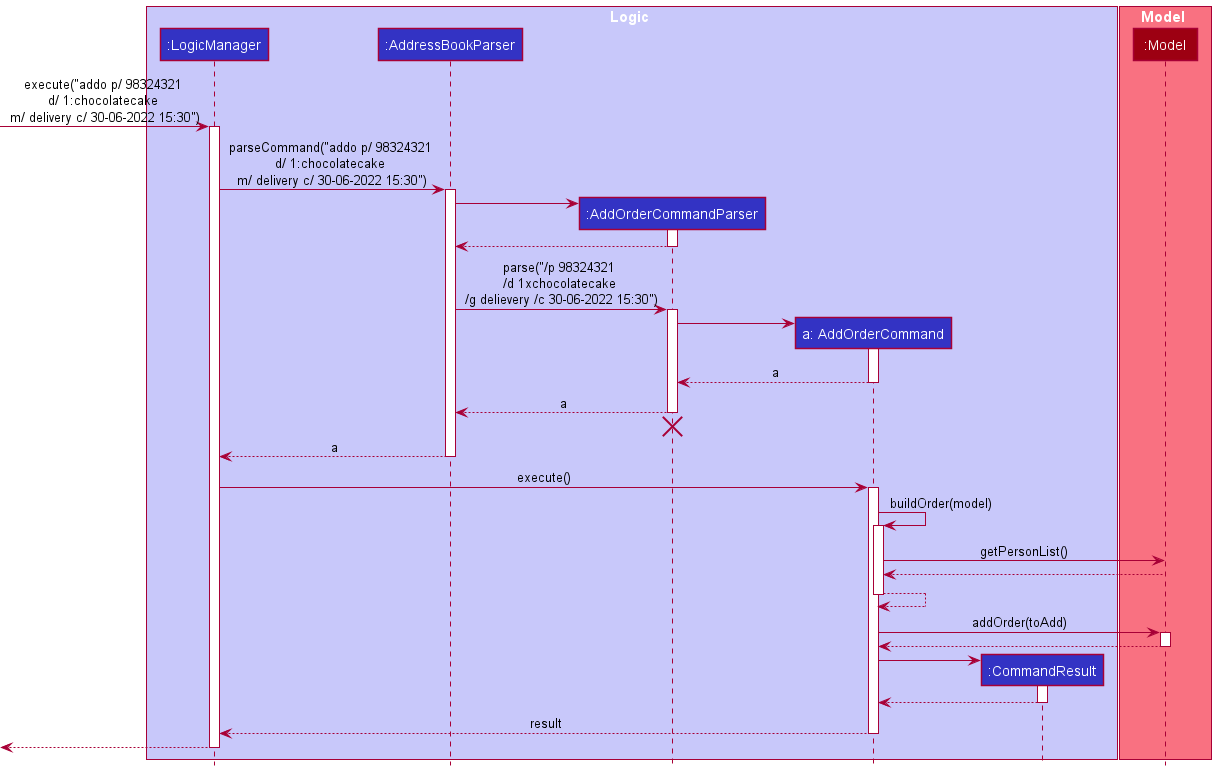

The diagram above was rendered by PlantUML. Its source (embedded in the PNG):
@startuml
!include style.puml

box Logic LOGIC_COLOR_T1
participant ":LogicManager" as LogicManager LOGIC_COLOR
participant ":AddressBookParser" as AddressBookParser LOGIC_COLOR
participant ":AddOrderCommandParser" as AddOrderCommandParser LOGIC_COLOR
participant "a: AddOrderCommand" as AddOrderCommand LOGIC_COLOR
participant ":CommandResult" as CommandResult LOGIC_COLOR
end box

box Model MODEL_COLOR_T1
participant ":Model" as Model MODEL_COLOR
end box

[-> LogicManager : execute("addo p/ 98324321 \nd/ 1:chocolatecake \nm/ delivery c/ 30-06-2022 15:30")
activate LogicManager

LogicManager -> AddressBookParser : parseCommand("addo p/ 98324321 \nd/ 1:chocolatecake \nm/ delivery c/ 30-06-2022 15:30")
activate AddressBookParser

create AddOrderCommandParser
AddressBookParser -> AddOrderCommandParser
activate AddOrderCommandParser

AddOrderCommandParser --> AddressBookParser
deactivate AddOrderCommandParser

AddressBookParser -> AddOrderCommandParser : parse("/p 98324321 \n/d 1xchocolatecake \n/g delievery /c 30-06-2022 15:30")
activate AddOrderCommandParser

create AddOrderCommand
AddOrderCommandParser -> AddOrderCommand
activate AddOrderCommand

AddOrderCommand --> AddOrderCommandParser : a
deactivate AddOrderCommand

AddOrderCommandParser --> AddressBookParser : a
deactivate AddOrderCommandParser
'Hidden arrow to position the destroy marker below the end of the activation bar.
AddOrderCommandParser -[hidden]-> AddressBookParser
destroy AddOrderCommandParser

AddressBookParser --> LogicManager : a
deactivate AddressBookParser

LogicManager -> AddOrderCommand : execute()
activate AddOrderCommand

AddOrderCommand -> AddOrderCommand : buildOrder(model)
activate AddOrderCommand

AddOrderCommand -> Model : getPersonList()
Model --> AddOrderCommand

AddOrderCommand --> AddOrderCommand
deactivate AddOrderCommand

AddOrderCommand -> Model : addOrder(toAdd)
activate Model

Model --> AddOrderCommand
deactivate Model

create CommandResult
AddOrderCommand -> CommandResult
activate CommandResult

CommandResult --> AddOrderCommand
deactivate CommandResult

AddOrderCommand --> LogicManager : result
deactivate AddOrderCommand

[<--LogicManager
deactivate LogicManager
@enduml